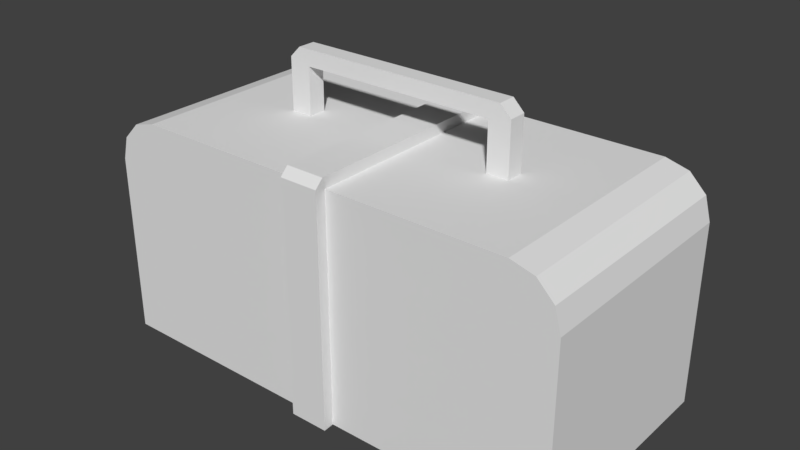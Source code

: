 # Source: T_health_pack.blend  (saved by Blender 2.78.0; exported with 4.5.12 LTS)
import bpy
from mathutils import Matrix  # noqa: F401  (used for matrix-valued properties, if any)

bpy.ops.wm.read_factory_settings(use_empty=True)
scene = bpy.context.scene
scene.name = 'Scene'

# ---- collections
col_collection_1 = bpy.data.collections.new('Collection 1'); scene.collection.children.link(col_collection_1)

# ---- world
world_world = bpy.data.worlds.new('World'); scene.world = world_world
world_world.color = (0.05088, 0.05088, 0.05088)
world_world.use_sun_shadow = False
world_world.sun_shadow_jitter_overblur = 0.0
world_world.cycles.sampling_method = 'MANUAL'

# ---- meshes
me_cube_001 = bpy.data.meshes.new('Cube.001')
me_cube_001.from_pydata([(2.1, -1.0, -1.0), (0.1602, -1.0, 1.0), (2.1, 1.0, -1.0), (0.1602, 1.0, -1.0), (1.05, 1.0, 1.0), (1.05, 1.0, -1.0), (1.05, -1.0, 1.0), (1.05, -1.0, -1.0), (2.1, -1.0, 0.5935), (1.693, -1.0, 1.0), (2.045, -1.0, 0.7967), (1.897, -1.0, 0.9455), (1.693, 1.0, 1.0), (2.1, 1.0, 0.5935), (1.897, 1.0, 0.9455), (2.045, 1.0, 0.7967), (0.1602, 1.0, 1.0), (0.1602, -1.0, -1.0), (0.1681, 1.098, -1.0), (0.1681, -1.098, -1.0), (0.1681, -1.028, 1.098), (0.1681, -1.098, 1.028), (0.1681, 1.098, 1.028), (0.1681, 1.028, 1.098), (2.1, -0.07826, -1.0), (2.1, 0.07826, -1.0), (1.05, 0.07826, 1.0), (1.05, -0.07826, 1.0), (1.05, 0.07826, -1.0), (1.05, -0.07826, -1.0), (1.693, 0.07826, 1.0), (1.693, -0.07826, 1.0), (1.897, -0.07826, 0.9455), (1.897, 0.07826, 0.9455), (2.045, -0.07826, 0.7967), (2.045, 0.07826, 0.7967), (2.1, -0.07826, 0.5935), (2.1, 0.07826, 0.5935), (0.1602, 0.07826, -1.0), (0.1602, -0.07826, -1.0), (0.1602, 0.07826, 1.0), (0.1602, -0.07826, 1.0), (0.1681, 0.08047, 1.098), (0.1681, -0.08047, 1.098), (0.8588, 1.0, -1.0), (0.8588, 1.0, 1.0), (0.8588, -1.0, -1.0), (0.8588, -1.0, 1.0), (0.8588, 0.07826, 1.0), (0.8588, -0.07826, 1.0), (0.8588, 0.07826, -1.0), (0.8588, -0.07826, -1.0), (0.8588, 0.07826, 1.554), (0.8588, -0.07826, 1.554), (1.05, -0.07826, 1.414), (0.8588, -0.07826, 1.414), (0.8588, 0.07826, 1.414), (1.05, 0.07826, 1.414), (0.9546, 0.07826, 1.554), (1.05, 0.07826, 1.458), (1.05, -0.07826, 1.458), (0.9546, -0.07826, 1.554), (-2.1, -1.0, -1.0), (-0.1602, -1.0, 1.0), (-2.1, 1.0, -1.0), (-0.1602, 1.0, -1.0), (0.0, 1.0, -1.0), (0.0, -1.0, -1.0), (-1.05, 1.0, 1.0), (-1.05, 1.0, -1.0), (-1.05, -1.0, 1.0), (-1.05, -1.0, -1.0), (-2.1, -1.0, 0.5935), (-1.693, -1.0, 1.0), (-2.045, -1.0, 0.7967), (-1.897, -1.0, 0.9455), (-1.693, 1.0, 1.0), (-2.1, 1.0, 0.5935), (-1.897, 1.0, 0.9455), (-2.045, 1.0, 0.7967), (-0.1602, 1.0, 1.0), (-0.1602, -1.0, -1.0), (-0.1681, 1.098, -1.0), (0.0, 1.098, -1.0), (0.0, -1.098, -1.0), (-0.1681, -1.098, -1.0), (-0.1681, -1.028, 1.098), (-0.1681, -1.098, 1.028), (0.0, -1.098, 1.028), (0.0, -1.028, 1.098), (0.0, 1.028, 1.098), (0.0, 1.098, 1.028), (-0.1681, 1.098, 1.028), (-0.1681, 1.028, 1.098), (-2.1, -0.07826, -1.0), (-2.1, 0.07826, -1.0), (0.0, 0.07826, -1.0), (0.0, -0.07826, -1.0), (-1.05, 0.07826, 1.0), (-1.05, -0.07826, 1.0), (-1.05, 0.07826, -1.0), (-1.05, -0.07826, -1.0), (-1.693, 0.07826, 1.0), (-1.693, -0.07826, 1.0), (-1.897, -0.07826, 0.9455), (-1.897, 0.07826, 0.9455), (-2.045, -0.07826, 0.7967), (-2.045, 0.07826, 0.7967), (-2.1, -0.07826, 0.5935), (-2.1, 0.07826, 0.5935), (-0.1602, 0.07826, -1.0), (-0.1602, -0.07826, -1.0), (-0.1602, 0.07826, 1.0), (-0.1602, -0.07826, 1.0), (-0.1681, 0.08047, 1.098), (-0.1681, -0.08047, 1.098), (0.0, 0.08047, 1.098), (0.0, -0.08047, 1.098), (-0.8588, 1.0, -1.0), (-0.8588, 1.0, 1.0), (-0.8588, -1.0, -1.0), (-0.8588, -1.0, 1.0), (-0.8588, 0.07826, 1.0), (-0.8588, -0.07826, 1.0), (-0.8588, 0.07826, -1.0), (-0.8588, -0.07826, -1.0), (-0.8588, 0.07826, 1.554), (-0.8588, -0.07826, 1.554), (-1.05, -0.07826, 1.414), (-0.8588, -0.07826, 1.414), (-0.8588, 0.07826, 1.414), (-1.05, 0.07826, 1.414), (-0.9546, 0.07826, 1.554), (-1.05, 0.07826, 1.458), (-1.05, -0.07826, 1.458), (-0.9546, -0.07826, 1.554)], [], [(24, 36, 8, 0), (5, 4, 12, 14), (29, 24, 0, 7), (43, 117, 89, 20), (67, 17, 19, 84), (5, 15, 13, 2), (11, 9, 6, 7), (51, 29, 7, 46), (0, 8, 10, 7), (3, 66, 83, 18), (47, 1, 17, 46), (31, 9, 11, 32), (32, 11, 10, 34), (34, 10, 8, 36), (31, 27, 6, 9), (15, 5, 14), (19, 21, 88, 84), (44, 45, 4, 5), (97, 39, 17, 67), (49, 41, 1, 47), (2, 13, 37, 25), (83, 91, 22, 18), (17, 1, 21, 19), (20, 89, 88, 21), (90, 23, 22, 91), (40, 16, 23, 42), (23, 16, 22), (1, 20, 21), (1, 41, 43, 20), (41, 40, 42, 43), (45, 16, 40, 48), (48, 40, 41, 49), (66, 3, 38, 96), (96, 38, 39, 97), (12, 4, 26, 30), (30, 26, 27, 31), (15, 35, 37, 13), (35, 34, 36, 37), (14, 33, 35, 15), (33, 32, 34, 35), (12, 30, 33, 14), (30, 31, 32, 33), (25, 37, 36, 24), (3, 16, 45, 44), (44, 5, 28, 50), (50, 28, 29, 51), (23, 90, 116, 42), (42, 116, 117, 43), (5, 2, 25, 28), (28, 25, 24, 29), (38, 50, 51, 39), (3, 44, 50, 38), (4, 45, 48, 26), (27, 49, 47, 6), (7, 6, 47, 46), (39, 51, 46, 17), (56, 52, 58), (58, 52, 53, 61), (55, 54, 60, 61), (26, 48, 56, 57), (27, 26, 57, 54), (48, 49, 55, 56), (49, 27, 54, 55), (55, 53, 127, 129), (130, 56, 55, 129), (58, 61, 60, 59), (54, 57, 59, 60), (53, 55, 61), (57, 56, 58, 59), (16, 3, 18, 22), (10, 11, 7), (94, 62, 72, 108), (69, 78, 76, 68), (101, 71, 62, 94), (115, 86, 89, 117), (67, 84, 85, 81), (69, 64, 77, 79), (75, 71, 70, 73), (125, 120, 71, 101), (62, 71, 74, 72), (65, 82, 83, 66), (121, 120, 81, 63), (103, 104, 75, 73), (104, 106, 74, 75), (106, 108, 72, 74), (103, 73, 70, 99), (79, 78, 69), (85, 84, 88, 87), (118, 69, 68, 119), (97, 67, 81, 111), (123, 121, 63, 113), (64, 95, 109, 77), (83, 82, 92, 91), (81, 85, 87, 63), (86, 87, 88, 89), (90, 91, 92, 93), (112, 114, 93, 80), (93, 92, 80), (63, 87, 86), (63, 86, 115, 113), (113, 115, 114, 112), (119, 122, 112, 80), (122, 123, 113, 112), (66, 96, 110, 65), (96, 97, 111, 110), (76, 102, 98, 68), (102, 103, 99, 98), (79, 77, 109, 107), (107, 109, 108, 106), (78, 79, 107, 105), (105, 107, 106, 104), (76, 78, 105, 102), (102, 105, 104, 103), (95, 94, 108, 109), (65, 118, 119, 80), (118, 124, 100, 69), (124, 125, 101, 100), (93, 114, 116, 90), (114, 115, 117, 116), (69, 100, 95, 64), (100, 101, 94, 95), (110, 111, 125, 124), (65, 110, 124, 118), (68, 98, 122, 119), (99, 70, 121, 123), (71, 120, 121, 70), (111, 81, 120, 125), (130, 132, 126), (126, 52, 56, 130), (132, 135, 127, 126), (129, 135, 134, 128), (98, 131, 130, 122), (99, 128, 131, 98), (122, 130, 129, 123), (123, 129, 128, 99), (127, 53, 52, 126), (132, 133, 134, 135), (128, 134, 133, 131), (127, 135, 129), (131, 133, 132, 130), (80, 92, 82, 65), (74, 71, 75)])
_uv = me_cube_001.uv_layers.new(name='UVMap')
_uv.uv.foreach_set('vector', [0.2385, 0.6495, 0.2385, 0.7795, 0.1633, 0.7795, 0.1633, 0.6495, 0.3265, 0.5638, 0.4897, 0.5638, 0.4897, 0.6163, 0.4853, 0.6329, 0.2385, 0.5638, 0.2385, 0.6495, 0.1633, 0.6495, 0.1633, 0.5638, 0.2591, 0.9644, 0.2591, 0.9781, 0.1818, 0.9781, 0.1818, 0.9644, 9.56e-05, 0.9781, 9.56e-05, 0.965, 0.008133, 0.9644, 0.008132, 0.9781, 0.3265, 0.5638, 0.4731, 0.645, 0.4566, 0.6495, 0.3265, 0.6495, 0.00454, 0.6329, 9.565e-05, 0.6163, 9.567e-05, 0.5638, 0.1633, 0.5638, 0.2385, 0.5482, 0.2385, 0.5638, 0.1633, 0.5638, 0.1633, 0.5482, 0.1633, 0.6495, 0.03327, 0.6495, 0.01668, 0.645, 0.1633, 0.5638, 0.5312, 0.965, 0.5312, 0.9781, 0.5232, 0.9781, 0.5232, 0.9644, 9.567e-05, 0.5482, 9.565e-05, 0.4912, 0.1633, 0.4912, 0.1633, 0.5482, 0.2385, 0.831, 0.1633, 0.831, 0.1633, 0.8139, 0.2385, 0.8139, 0.2385, 0.8139, 0.1633, 0.8139, 0.1633, 0.7967, 0.2385, 0.7967, 0.2385, 0.7967, 0.1633, 0.7967, 0.1633, 0.7795, 0.2385, 0.7795, 0.2385, 0.831, 0.2385, 0.8835, 0.1633, 0.8835, 0.1633, 0.831, 0.4731, 0.645, 0.3265, 0.5638, 0.4853, 0.6329, 0.008133, 0.9644, 0.1736, 0.9644, 0.1736, 0.9781, 0.008132, 0.9781, 0.3265, 0.5482, 0.4897, 0.5482, 0.4897, 0.5638, 0.3265, 0.5638, 0.2385, 0.4781, 0.2385, 0.4912, 0.1633, 0.4912, 0.1633, 0.4781, 0.2385, 0.8991, 0.2385, 0.9561, 0.1633, 0.9561, 0.1633, 0.8991, 0.3265, 0.6495, 0.3265, 0.7795, 0.2513, 0.7795, 0.2513, 0.6495, 0.5232, 0.9781, 0.3577, 0.9781, 0.3577, 0.9644, 0.5232, 0.9644, 0.008133, 0.9563, 0.1713, 0.9563, 0.1736, 0.9644, 0.008133, 0.9644, 0.1818, 0.9644, 0.1818, 0.9781, 0.1736, 0.9781, 0.1736, 0.9644, 0.3496, 0.9781, 0.3496, 0.9644, 0.3577, 0.9644, 0.3577, 0.9781, 0.2721, 0.9563, 0.3473, 0.9563, 0.3496, 0.9644, 0.2722, 0.9644, 0.3496, 0.9644, 0.3536, 0.9571, 0.3577, 0.9644, 0.1777, 0.9571, 0.1818, 0.9644, 0.1736, 0.9644, 0.1841, 0.9563, 0.2593, 0.9563, 0.2591, 0.9644, 0.1818, 0.9644, 0.2593, 0.9563, 0.2721, 0.9563, 0.2722, 0.9644, 0.2591, 0.9644, 0.3265, 0.8991, 0.3265, 0.9561, 0.2513, 0.9561, 0.2513, 0.8991, 0.2513, 0.8991, 0.2513, 0.9561, 0.2385, 0.9561, 0.2385, 0.8991, 0.3265, 0.4781, 0.3265, 0.4912, 0.2513, 0.4912, 0.2513, 0.4781, 0.2513, 0.4781, 0.2513, 0.4912, 0.2385, 0.4912, 0.2385, 0.4781, 0.3265, 0.831, 0.3265, 0.8835, 0.2513, 0.8835, 0.2513, 0.831, 0.2513, 0.831, 0.2513, 0.8835, 0.2385, 0.8835, 0.2385, 0.831, 0.3265, 0.7967, 0.2513, 0.7967, 0.2513, 0.7795, 0.3265, 0.7795, 0.2513, 0.7967, 0.2385, 0.7967, 0.2385, 0.7795, 0.2513, 0.7795, 0.3265, 0.8139, 0.2513, 0.8139, 0.2513, 0.7967, 0.3265, 0.7967, 0.2513, 0.8139, 0.2385, 0.8139, 0.2385, 0.7967, 0.2513, 0.7967, 0.3265, 0.831, 0.2513, 0.831, 0.2513, 0.8139, 0.3265, 0.8139, 0.2513, 0.831, 0.2385, 0.831, 0.2385, 0.8139, 0.2513, 0.8139, 0.2513, 0.6495, 0.2513, 0.7795, 0.2385, 0.7795, 0.2385, 0.6495, 0.3265, 0.4912, 0.4897, 0.4912, 0.4897, 0.5482, 0.3265, 0.5482, 0.3265, 0.5482, 0.3265, 0.5638, 0.2513, 0.5638, 0.2513, 0.5482, 0.2513, 0.5482, 0.2513, 0.5638, 0.2385, 0.5638, 0.2385, 0.5482, 0.3496, 0.9644, 0.3496, 0.9781, 0.2722, 0.9781, 0.2722, 0.9644, 0.2722, 0.9644, 0.2722, 0.9781, 0.2591, 0.9781, 0.2591, 0.9644, 0.3265, 0.5638, 0.3265, 0.6495, 0.2513, 0.6495, 0.2513, 0.5638, 0.2513, 0.5638, 0.2513, 0.6495, 0.2385, 0.6495, 0.2385, 0.5638, 0.2513, 0.4912, 0.2513, 0.5482, 0.2385, 0.5482, 0.2385, 0.4912, 0.3265, 0.4912, 0.3265, 0.5482, 0.2513, 0.5482, 0.2513, 0.4912, 0.3265, 0.8835, 0.3265, 0.8991, 0.2513, 0.8991, 0.2513, 0.8835, 0.2385, 0.8835, 0.2385, 0.8991, 0.1633, 0.8991, 0.1633, 0.8835, 0.1633, 0.5638, 9.567e-05, 0.5638, 9.567e-05, 0.5482, 0.1633, 0.5482, 0.2385, 0.4912, 0.2385, 0.5482, 0.1633, 0.5482, 0.1633, 0.4912, 0.6863, 0.03986, 0.6863, 0.02846, 0.6941, 0.02846, 0.6941, 0.02846, 0.6863, 0.02846, 0.6863, 0.01569, 0.6941, 0.01569, 0.6967, 0.002103, 0.7077, 0.01313, 0.7051, 0.01569, 0.6941, 0.01569, 0.7425, 0.02846, 0.7425, 0.04406, 0.7087, 0.04406, 0.7087, 0.02846, 0.7425, 0.01569, 0.7425, 0.02846, 0.7087, 0.02846, 0.7087, 0.01569, 0.7425, 0.04406, 0.7425, 0.05683, 0.7087, 0.05683, 0.7087, 0.04406, 0.7425, 9.56e-05, 0.7425, 0.01569, 0.7087, 0.01569, 0.7087, 9.563e-05, 0.6863, 0.004293, 0.6863, 0.01569, 0.5461, 0.01569, 0.5461, 0.004293, 0.5461, 0.03986, 0.6863, 0.03986, 0.6863, 0.05263, 0.5461, 0.05263, 0.6941, 0.02846, 0.6941, 0.01569, 0.7051, 0.01569, 0.7051, 0.02846, 0.7087, 0.01569, 0.7087, 0.02846, 0.7051, 0.02846, 0.7051, 0.01569, 0.6863, 0.01569, 0.6863, 0.004293, 0.6941, 0.01569, 0.7077, 0.03102, 0.6967, 0.04205, 0.6941, 0.02846, 0.7051, 0.02846, 0.36, 0.9563, 0.5232, 0.9563, 0.5232, 0.9644, 0.3577, 0.9644, 0.01668, 0.645, 0.00454, 0.6329, 0.1633, 0.5638, 0.2385, 0.3068, 0.1633, 0.3068, 0.1633, 0.1767, 0.2385, 0.1767, 0.3265, 0.3924, 0.4853, 0.3233, 0.4897, 0.3399, 0.4897, 0.3924, 0.2385, 0.3924, 0.1633, 0.3924, 0.1633, 0.3068, 0.2385, 0.3068, 0.2591, 0.9918, 0.1818, 0.9918, 0.1818, 0.9781, 0.2591, 0.9781, 9.56e-05, 0.9781, 0.008132, 0.9781, 0.008132, 0.9918, 9.56e-05, 0.9912, 0.3265, 0.3924, 0.3265, 0.3068, 0.4566, 0.3068, 0.4731, 0.3112, 0.00454, 0.3233, 0.1633, 0.3924, 9.56e-05, 0.3924, 9.563e-05, 0.3399, 0.2385, 0.408, 0.1633, 0.408, 0.1633, 0.3924, 0.2385, 0.3924, 0.1633, 0.3068, 0.1633, 0.3924, 0.01668, 0.3112, 0.03327, 0.3068, 0.5312, 0.9912, 0.5232, 0.9918, 0.5232, 0.9781, 0.5312, 0.9781, 9.563e-05, 0.408, 0.1633, 0.408, 0.1633, 0.465, 9.565e-05, 0.465, 0.2385, 0.1252, 0.2385, 0.1424, 0.1633, 0.1424, 0.1633, 0.1252, 0.2385, 0.1424, 0.2385, 0.1596, 0.1633, 0.1596, 0.1633, 0.1424, 0.2385, 0.1596, 0.2385, 0.1767, 0.1633, 0.1767, 0.1633, 0.1596, 0.2385, 0.1252, 0.1633, 0.1252, 0.1633, 0.0727, 0.2385, 0.0727, 0.4731, 0.3112, 0.4853, 0.3233, 0.3265, 0.3924, 0.008132, 0.9918, 0.008132, 0.9781, 0.1736, 0.9781, 0.1736, 0.9918, 0.3265, 0.408, 0.3265, 0.3924, 0.4897, 0.3924, 0.4897, 0.408, 0.2385, 0.4781, 0.1633, 0.4781, 0.1633, 0.465, 0.2385, 0.465, 0.2385, 0.05711, 0.1633, 0.05711, 0.1633, 9.57e-05, 0.2385, 9.56e-05, 0.3265, 0.3068, 0.2513, 0.3068, 0.2513, 0.1767, 0.3265, 0.1767, 0.5232, 0.9781, 0.5232, 0.9918, 0.3577, 0.9918, 0.3577, 0.9781, 0.008132, 0.9999, 0.008132, 0.9918, 0.1736, 0.9918, 0.1713, 0.9999, 0.1818, 0.9918, 0.1736, 0.9918, 0.1736, 0.9781, 0.1818, 0.9781, 0.3496, 0.9781, 0.3577, 0.9781, 0.3577, 0.9918, 0.3496, 0.9918, 0.2721, 0.9999, 0.2722, 0.9918, 0.3496, 0.9918, 0.3473, 0.9999, 0.3496, 0.9918, 0.3577, 0.9918, 0.3536, 0.9992, 0.1777, 0.9992, 0.1736, 0.9918, 0.1818, 0.9918, 0.1841, 0.9999, 0.1818, 0.9918, 0.2591, 0.9918, 0.2593, 0.9999, 0.2593, 0.9999, 0.2591, 0.9918, 0.2722, 0.9918, 0.2721, 0.9999, 0.3265, 0.05711, 0.2513, 0.05711, 0.2513, 9.56e-05, 0.3265, 9.56e-05, 0.2513, 0.05711, 0.2385, 0.05711, 0.2385, 9.56e-05, 0.2513, 9.56e-05, 0.3265, 0.4781, 0.2513, 0.4781, 0.2513, 0.465, 0.3265, 0.465, 0.2513, 0.4781, 0.2385, 0.4781, 0.2385, 0.465, 0.2513, 0.465, 0.3265, 0.1252, 0.2513, 0.1252, 0.2513, 0.0727, 0.3265, 0.0727, 0.2513, 0.1252, 0.2385, 0.1252, 0.2385, 0.0727, 0.2513, 0.0727, 0.3265, 0.1596, 0.3265, 0.1767, 0.2513, 0.1767, 0.2513, 0.1596, 0.2513, 0.1596, 0.2513, 0.1767, 0.2385, 0.1767, 0.2385, 0.1596, 0.3265, 0.1424, 0.3265, 0.1596, 0.2513, 0.1596, 0.2513, 0.1424, 0.2513, 0.1424, 0.2513, 0.1596, 0.2385, 0.1596, 0.2385, 0.1424, 0.3265, 0.1252, 0.3265, 0.1424, 0.2513, 0.1424, 0.2513, 0.1252, 0.2513, 0.1252, 0.2513, 0.1424, 0.2385, 0.1424, 0.2385, 0.1252, 0.2513, 0.3068, 0.2385, 0.3068, 0.2385, 0.1767, 0.2513, 0.1767, 0.3265, 0.465, 0.3265, 0.408, 0.4897, 0.408, 0.4897, 0.465, 0.3265, 0.408, 0.2513, 0.408, 0.2513, 0.3924, 0.3265, 0.3924, 0.2513, 0.408, 0.2385, 0.408, 0.2385, 0.3924, 0.2513, 0.3924, 0.3496, 0.9918, 0.2722, 0.9918, 0.2722, 0.9781, 0.3496, 0.9781, 0.2722, 0.9918, 0.2591, 0.9918, 0.2591, 0.9781, 0.2722, 0.9781, 0.3265, 0.3924, 0.2513, 0.3924, 0.2513, 0.3068, 0.3265, 0.3068, 0.2513, 0.3924, 0.2385, 0.3924, 0.2385, 0.3068, 0.2513, 0.3068, 0.2513, 0.465, 0.2385, 0.465, 0.2385, 0.408, 0.2513, 0.408, 0.3265, 0.465, 0.2513, 0.465, 0.2513, 0.408, 0.3265, 0.408, 0.3265, 0.0727, 0.2513, 0.0727, 0.2513, 0.05711, 0.3265, 0.05711, 0.2385, 0.0727, 0.1633, 0.0727, 0.1633, 0.05711, 0.2385, 0.05711, 0.1633, 0.3924, 0.1633, 0.408, 9.563e-05, 0.408, 9.56e-05, 0.3924, 0.2385, 0.465, 0.1633, 0.465, 0.1633, 0.408, 0.2385, 0.408, 0.5461, 0.03986, 0.5383, 0.02846, 0.5461, 0.02846, 0.5461, 0.02846, 0.6863, 0.02846, 0.6863, 0.03986, 0.5461, 0.03986, 0.5383, 0.02846, 0.5383, 0.01569, 0.5461, 0.01569, 0.5461, 0.02846, 0.5358, 0.002103, 0.5383, 0.01569, 0.5273, 0.01569, 0.5248, 0.01313, 0.4899, 0.02846, 0.5237, 0.02846, 0.5237, 0.04406, 0.4899, 0.04406, 0.4899, 0.01569, 0.5237, 0.01569, 0.5237, 0.02846, 0.4899, 0.02846, 0.4899, 0.04406, 0.5237, 0.04406, 0.5237, 0.05683, 0.4899, 0.05683, 0.4899, 9.563e-05, 0.5237, 9.56e-05, 0.5237, 0.01569, 0.4899, 0.01569, 0.5461, 0.01569, 0.6863, 0.01569, 0.6863, 0.02846, 0.5461, 0.02846, 0.5383, 0.02846, 0.5273, 0.02846, 0.5273, 0.01569, 0.5383, 0.01569, 0.5237, 0.01569, 0.5273, 0.01569, 0.5273, 0.02846, 0.5237, 0.02846, 0.5461, 0.01569, 0.5383, 0.01569, 0.5461, 0.004293, 0.5248, 0.03102, 0.5273, 0.02846, 0.5383, 0.02846, 0.5358, 0.04205, 0.36, 0.9999, 0.3577, 0.9918, 0.5232, 0.9918, 0.5232, 0.9999, 0.01668, 0.3112, 0.1633, 0.3924, 0.00454, 0.3233])
me_cube_001.use_remesh_preserve_volume = False
me_cube_001.use_remesh_preserve_attributes = False
me_cube_001.use_mirror_vertex_groups = False
me_cube_001.update()

# ---- objects
ob_cube = bpy.data.objects.new('Cube', me_cube_001)

# ---- transforms, parenting, visibility, modifiers, constraints
ob_cube.location = (0.0, 0.0, 0.0)
ob_cube.lineart.crease_threshold = 0.0

# ---- collection membership
col_collection_1.objects.link(ob_cube)

# ---- scene / render settings (as saved in the file)
scene.frame_start = 1; scene.frame_end = 250; scene.frame_set(1)
scene.render.engine = 'BLENDER_EEVEE_NEXT'
scene.render.resolution_percentage = 50
scene.render.dither_intensity = 0.0
scene.cycles.use_denoising = False
scene.cycles.samples = 128
scene.cycles.sampling_pattern = 'TABULATED_SOBOL'
scene.cycles.light_sampling_threshold = 0.0
scene.cycles.use_adaptive_sampling = False
scene.cycles.use_light_tree = False
scene.cycles.blur_glossy = 0.0
scene.cycles.sample_clamp_indirect = 0.0
scene.view_settings.view_transform = 'Standard'
bpy.context.view_layer.update()

# ---- added for rendering (the .blend has no active camera and no usable light): camera, sun
cam_auto = bpy.data.cameras.new('AutoCamera')
cam_auto.lens = 50.0
cam_auto.sensor_width = 36.0
cam_auto.clip_end = 1000.0
ob_auto_camera = bpy.data.objects.new('AutoCamera', cam_auto)
scene.collection.objects.link(ob_auto_camera)
ob_auto_camera.location = (4.98119, -5.97743, 4.26175)
ob_auto_camera.rotation_euler = (1.09748, -7.21219e-08, 0.694738)
scene.camera = ob_auto_camera
light_auto_sun = bpy.data.lights.new('AutoSun', 'SUN')
light_auto_sun.energy = 3.0
light_auto_sun.angle = 0.0523599
ob_auto_sun = bpy.data.objects.new('AutoSun', light_auto_sun)
scene.collection.objects.link(ob_auto_sun)
ob_auto_sun.rotation_euler = (0.872665, 0.174533, 0.523599)
bpy.context.view_layer.update()
